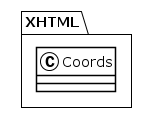

The diagram above was rendered by PlantUML. Its source (embedded in the PNG):
@startuml
!theme plain
package XHTML {
class Coords {
}
}
@enduml